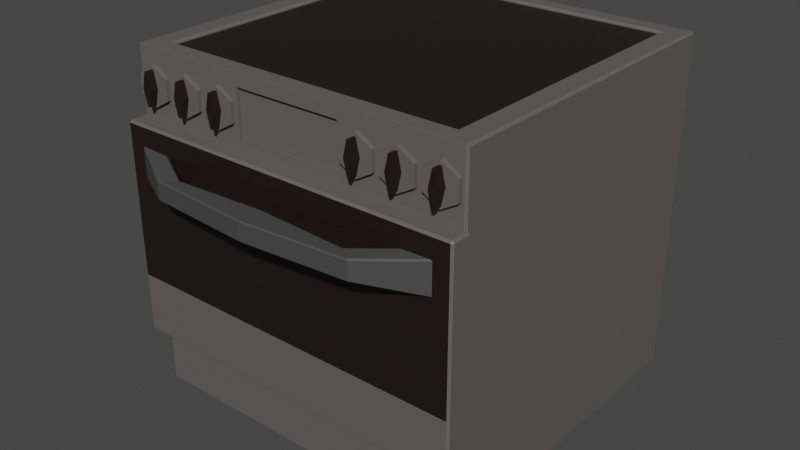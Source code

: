 # Source: EletricStove1.blend  (saved by Blender 3.2.14; exported with 4.5.12 LTS)
import bpy
from mathutils import Matrix  # noqa: F401  (used for matrix-valued properties, if any)

bpy.ops.wm.read_factory_settings(use_empty=True)
scene = bpy.context.scene
scene.name = 'Scene'

# ---- collections
col_collection = bpy.data.collections.new('Collection'); scene.collection.children.link(col_collection)

# ---- materials (node trees are filled in below, after node groups)
mat_metaleletricstove1 = bpy.data.materials.new('MetalEletricStove1')
mat_metaleletricstove1.use_transparent_shadow = False
mat_steeleletricstove1 = bpy.data.materials.new('SteelEletricStove1')
mat_steeleletricstove1.use_transparent_shadow = False
mat_metaldoor1eletricstove1 = bpy.data.materials.new('MetalDoor1EletricStove1')
mat_metaldoor1eletricstove1.use_transparent_shadow = False
mat_glassdoor1eletricstove1 = bpy.data.materials.new('GlassDoor1EletricStove1')
mat_glassdoor1eletricstove1.use_transparent_shadow = False
mat_steeldoor1eletricstove1 = bpy.data.materials.new('SteelDoor1EletricStove1')
mat_steeldoor1eletricstove1.use_transparent_shadow = False
mat_metalbutton1eletricstove1 = bpy.data.materials.new('MetalButton1EletricStove1')
mat_metalbutton1eletricstove1.use_transparent_shadow = False
mat_metalbutton2eletricstove1 = bpy.data.materials.new('MetalButton2EletricStove1')
mat_metalbutton2eletricstove1.use_transparent_shadow = False
mat_metalbutton3eletricstove1 = bpy.data.materials.new('MetalButton3EletricStove1')
mat_metalbutton3eletricstove1.use_transparent_shadow = False
mat_metalbutton4eletricstove1 = bpy.data.materials.new('MetalButton4EletricStove1')
mat_metalbutton4eletricstove1.use_transparent_shadow = False
mat_metalbutton5eletricstove1 = bpy.data.materials.new('MetalButton5EletricStove1')
mat_metalbutton5eletricstove1.use_transparent_shadow = False
mat_metalbutton6eletricstove1 = bpy.data.materials.new('MetalButton6EletricStove1')
mat_metalbutton6eletricstove1.use_transparent_shadow = False

# ---- material node trees
mat_metaleletricstove1.use_nodes = True; mat_metaleletricstove1.node_tree.nodes.clear()
_N = mat_metaleletricstove1.node_tree.nodes; _L = mat_metaleletricstove1.node_tree.links
n0 = _N.new('ShaderNodeBsdfPrincipled'); n0.name = 'Principled BSDF'; n0.location = (10, 300)
n0.distribution = 'GGX'
n0.subsurface_method = 'RANDOM_WALK_SKIN'
n0.inputs[0].default_value = (0.01444, 0.006512, 0.004391, 1.0)
n0.inputs[3].default_value = 1.45
n0.inputs[27].default_value = (0.0, 0.0, 0.0, 1.0)
n0.inputs[28].default_value = 1.0
n1 = _N.new('ShaderNodeOutputMaterial'); n1.name = 'Material Output'; n1.location = (300, 300)
_L.new(n0.outputs[0], n1.inputs[0])
n1.is_active_output = True
mat_steeleletricstove1.use_nodes = True; mat_steeleletricstove1.node_tree.nodes.clear()
_N = mat_steeleletricstove1.node_tree.nodes; _L = mat_steeleletricstove1.node_tree.links
n0 = _N.new('ShaderNodeBsdfPrincipled'); n0.name = 'Principled BSDF'; n0.location = (10, 300)
n0.distribution = 'GGX'
n0.subsurface_method = 'RANDOM_WALK_SKIN'
n0.inputs[0].default_value = (0.1248, 0.107, 0.1022, 1.0)
n0.inputs[3].default_value = 1.45
n0.inputs[27].default_value = (0.0, 0.0, 0.0, 1.0)
n0.inputs[28].default_value = 1.0
n1 = _N.new('ShaderNodeOutputMaterial'); n1.name = 'Material Output'; n1.location = (300, 300)
_L.new(n0.outputs[0], n1.inputs[0])
n1.is_active_output = True
mat_metaldoor1eletricstove1.use_nodes = True; mat_metaldoor1eletricstove1.node_tree.nodes.clear()
_N = mat_metaldoor1eletricstove1.node_tree.nodes; _L = mat_metaldoor1eletricstove1.node_tree.links
n0 = _N.new('ShaderNodeBsdfPrincipled'); n0.name = 'Principled BSDF'; n0.location = (10, 300)
n0.distribution = 'GGX'
n0.subsurface_method = 'RANDOM_WALK_SKIN'
n0.inputs[0].default_value = (0.1248, 0.107, 0.1022, 1.0)
n0.inputs[3].default_value = 1.45
n0.inputs[27].default_value = (0.0, 0.0, 0.0, 1.0)
n0.inputs[28].default_value = 1.0
n1 = _N.new('ShaderNodeOutputMaterial'); n1.name = 'Material Output'; n1.location = (300, 300)
_L.new(n0.outputs[0], n1.inputs[0])
n1.is_active_output = True
mat_glassdoor1eletricstove1.use_nodes = True; mat_glassdoor1eletricstove1.node_tree.nodes.clear()
_N = mat_glassdoor1eletricstove1.node_tree.nodes; _L = mat_glassdoor1eletricstove1.node_tree.links
n0 = _N.new('ShaderNodeBsdfPrincipled'); n0.name = 'Principled BSDF'; n0.location = (10, 300)
n0.distribution = 'GGX'
n0.subsurface_method = 'RANDOM_WALK_SKIN'
n0.inputs[0].default_value = (0.01444, 0.006512, 0.004391, 1.0)
n0.inputs[3].default_value = 1.45
n0.inputs[27].default_value = (0.0, 0.0, 0.0, 1.0)
n0.inputs[28].default_value = 1.0
n1 = _N.new('ShaderNodeOutputMaterial'); n1.name = 'Material Output'; n1.location = (300, 300)
_L.new(n0.outputs[0], n1.inputs[0])
n1.is_active_output = True
mat_steeldoor1eletricstove1.use_nodes = True; mat_steeldoor1eletricstove1.node_tree.nodes.clear()
_N = mat_steeldoor1eletricstove1.node_tree.nodes; _L = mat_steeldoor1eletricstove1.node_tree.links
n0 = _N.new('ShaderNodeBsdfPrincipled'); n0.name = 'Principled BSDF'; n0.location = (10, 300)
n0.distribution = 'GGX'
n0.subsurface_method = 'RANDOM_WALK_SKIN'
n0.inputs[0].default_value = (0.06301, 0.06301, 0.06301, 1.0)
n0.inputs[3].default_value = 1.45
n0.inputs[27].default_value = (0.0, 0.0, 0.0, 1.0)
n0.inputs[28].default_value = 1.0
n1 = _N.new('ShaderNodeOutputMaterial'); n1.name = 'Material Output'; n1.location = (300, 300)
_L.new(n0.outputs[0], n1.inputs[0])
n1.is_active_output = True
mat_metalbutton1eletricstove1.use_nodes = True; mat_metalbutton1eletricstove1.node_tree.nodes.clear()
_N = mat_metalbutton1eletricstove1.node_tree.nodes; _L = mat_metalbutton1eletricstove1.node_tree.links
n0 = _N.new('ShaderNodeBsdfPrincipled'); n0.name = 'Principled BSDF'; n0.location = (10, 300)
n0.distribution = 'GGX'
n0.subsurface_method = 'RANDOM_WALK_SKIN'
n0.inputs[0].default_value = (0.01444, 0.006512, 0.004391, 1.0)
n0.inputs[3].default_value = 1.45
n0.inputs[27].default_value = (0.0, 0.0, 0.0, 1.0)
n0.inputs[28].default_value = 1.0
n1 = _N.new('ShaderNodeOutputMaterial'); n1.name = 'Material Output'; n1.location = (300, 300)
_L.new(n0.outputs[0], n1.inputs[0])
n1.is_active_output = True
mat_metalbutton2eletricstove1.use_nodes = True; mat_metalbutton2eletricstove1.node_tree.nodes.clear()
_N = mat_metalbutton2eletricstove1.node_tree.nodes; _L = mat_metalbutton2eletricstove1.node_tree.links
n0 = _N.new('ShaderNodeBsdfPrincipled'); n0.name = 'Principled BSDF'; n0.location = (10, 300)
n0.distribution = 'GGX'
n0.subsurface_method = 'RANDOM_WALK_SKIN'
n0.inputs[0].default_value = (0.01444, 0.006512, 0.004391, 1.0)
n0.inputs[3].default_value = 1.45
n0.inputs[27].default_value = (0.0, 0.0, 0.0, 1.0)
n0.inputs[28].default_value = 1.0
n1 = _N.new('ShaderNodeOutputMaterial'); n1.name = 'Material Output'; n1.location = (300, 300)
_L.new(n0.outputs[0], n1.inputs[0])
n1.is_active_output = True
mat_metalbutton3eletricstove1.use_nodes = True; mat_metalbutton3eletricstove1.node_tree.nodes.clear()
_N = mat_metalbutton3eletricstove1.node_tree.nodes; _L = mat_metalbutton3eletricstove1.node_tree.links
n0 = _N.new('ShaderNodeBsdfPrincipled'); n0.name = 'Principled BSDF'; n0.location = (10, 300)
n0.distribution = 'GGX'
n0.subsurface_method = 'RANDOM_WALK_SKIN'
n0.inputs[0].default_value = (0.01444, 0.006512, 0.004391, 1.0)
n0.inputs[3].default_value = 1.45
n0.inputs[27].default_value = (0.0, 0.0, 0.0, 1.0)
n0.inputs[28].default_value = 1.0
n1 = _N.new('ShaderNodeOutputMaterial'); n1.name = 'Material Output'; n1.location = (300, 300)
_L.new(n0.outputs[0], n1.inputs[0])
n1.is_active_output = True
mat_metalbutton4eletricstove1.use_nodes = True; mat_metalbutton4eletricstove1.node_tree.nodes.clear()
_N = mat_metalbutton4eletricstove1.node_tree.nodes; _L = mat_metalbutton4eletricstove1.node_tree.links
n0 = _N.new('ShaderNodeBsdfPrincipled'); n0.name = 'Principled BSDF'; n0.location = (10, 300)
n0.distribution = 'GGX'
n0.subsurface_method = 'RANDOM_WALK_SKIN'
n0.inputs[0].default_value = (0.01444, 0.006512, 0.004391, 1.0)
n0.inputs[3].default_value = 1.45
n0.inputs[27].default_value = (0.0, 0.0, 0.0, 1.0)
n0.inputs[28].default_value = 1.0
n1 = _N.new('ShaderNodeOutputMaterial'); n1.name = 'Material Output'; n1.location = (300, 300)
_L.new(n0.outputs[0], n1.inputs[0])
n1.is_active_output = True
mat_metalbutton5eletricstove1.use_nodes = True; mat_metalbutton5eletricstove1.node_tree.nodes.clear()
_N = mat_metalbutton5eletricstove1.node_tree.nodes; _L = mat_metalbutton5eletricstove1.node_tree.links
n0 = _N.new('ShaderNodeBsdfPrincipled'); n0.name = 'Principled BSDF'; n0.location = (10, 300)
n0.distribution = 'GGX'
n0.subsurface_method = 'RANDOM_WALK_SKIN'
n0.inputs[0].default_value = (0.01444, 0.006512, 0.004391, 1.0)
n0.inputs[3].default_value = 1.45
n0.inputs[27].default_value = (0.0, 0.0, 0.0, 1.0)
n0.inputs[28].default_value = 1.0
n1 = _N.new('ShaderNodeOutputMaterial'); n1.name = 'Material Output'; n1.location = (300, 300)
_L.new(n0.outputs[0], n1.inputs[0])
n1.is_active_output = True
mat_metalbutton6eletricstove1.use_nodes = True; mat_metalbutton6eletricstove1.node_tree.nodes.clear()
_N = mat_metalbutton6eletricstove1.node_tree.nodes; _L = mat_metalbutton6eletricstove1.node_tree.links
n0 = _N.new('ShaderNodeBsdfPrincipled'); n0.name = 'Principled BSDF'; n0.location = (10, 300)
n0.distribution = 'GGX'
n0.subsurface_method = 'RANDOM_WALK_SKIN'
n0.inputs[0].default_value = (0.01444, 0.006512, 0.004391, 1.0)
n0.inputs[3].default_value = 1.45
n0.inputs[27].default_value = (0.0, 0.0, 0.0, 1.0)
n0.inputs[28].default_value = 1.0
n1 = _N.new('ShaderNodeOutputMaterial'); n1.name = 'Material Output'; n1.location = (300, 300)
_L.new(n0.outputs[0], n1.inputs[0])
n1.is_active_output = True

# ---- world
world_world = bpy.data.worlds.new('World'); scene.world = world_world
world_world.use_nodes = True; world_world.node_tree.nodes.clear()
_N = world_world.node_tree.nodes; _L = world_world.node_tree.links
n0 = _N.new('ShaderNodeOutputWorld'); n0.name = 'World Output'; n0.location = (300, 300)
n1 = _N.new('ShaderNodeBackground'); n1.name = 'Background'; n1.location = (10, 300)
n1.inputs[0].default_value = (0.05088, 0.05088, 0.05088, 1.0)
_L.new(n1.outputs[0], n0.inputs[0])
n0.is_active_output = True
world_world.color = (0.05088, 0.05088, 0.05088)
world_world.use_sun_shadow = False
world_world.sun_shadow_jitter_overblur = 0.0

# ---- meshes
me_cube = bpy.data.meshes.new('Cube')
me_cube.from_pydata([(-0.1346, -0.1704, 0.1717), (0.1346, -0.1704, 0.1717), (-0.1346, -0.1704, 0.06159), (0.1346, -0.1704, 0.06159), (-0.4003, 0.6109, -0.4558), (-0.4003, 0.6109, 0.004915), (0.4003, 0.6109, 0.004915), (0.4003, 0.6109, -0.4558), (-0.1346, -0.1618, 0.06159), (-0.1346, -0.1618, 0.1717), (0.1346, -0.1618, 0.1717), (0.1346, -0.1618, 0.06159), (-0.3762, -0.1219, 0.1946), (-0.3762, 0.605, 0.1946), (0.3762, 0.605, 0.1946), (0.3762, -0.1219, 0.1946), (-0.3836, -0.1628, 0.1641), (-0.3836, -0.1797, 0.1641), (-0.3425, -0.1628, 0.1404), (-0.3425, -0.1797, 0.1404), (-0.3425, -0.1628, 0.09293), (-0.3425, -0.1797, 0.09293), (-0.3836, -0.1628, 0.06921), (-0.3836, -0.1797, 0.06921), (-0.4246, -0.1628, 0.09293), (-0.4246, -0.1797, 0.09293), (-0.4246, -0.1628, 0.1404), (-0.4246, -0.1797, 0.1404), (-0.285, -0.1628, 0.1641), (-0.285, -0.1797, 0.1641), (-0.2439, -0.1628, 0.1404), (-0.2439, -0.1797, 0.1404), (-0.2439, -0.1628, 0.09293), (-0.2439, -0.1797, 0.09293), (-0.285, -0.1628, 0.06921), (-0.285, -0.1797, 0.06921), (-0.3261, -0.1628, 0.09293), (-0.3261, -0.1797, 0.09293), (-0.3261, -0.1628, 0.1404), (-0.3261, -0.1797, 0.1404), (-0.1864, -0.1628, 0.1641), (-0.1864, -0.1797, 0.1641), (-0.1453, -0.1628, 0.1404), (-0.1453, -0.1797, 0.1404), (-0.1453, -0.1628, 0.09293), (-0.1453, -0.1797, 0.09293), (-0.1864, -0.1628, 0.06921), (-0.1864, -0.1797, 0.06921), (-0.2275, -0.1628, 0.09293), (-0.2275, -0.1797, 0.09293), (-0.2275, -0.1628, 0.1404), (-0.2275, -0.1797, 0.1404), (0.3836, -0.1628, 0.1641), (0.3836, -0.1797, 0.1641), (0.3425, -0.1628, 0.1404), (0.3425, -0.1797, 0.1404), (0.3425, -0.1628, 0.09293), (0.3425, -0.1797, 0.09293), (0.3836, -0.1628, 0.06921), (0.3836, -0.1797, 0.06921), (0.4246, -0.1628, 0.09293), (0.4246, -0.1797, 0.09293), (0.4246, -0.1628, 0.1404), (0.4246, -0.1797, 0.1404), (0.285, -0.1628, 0.1641), (0.285, -0.1797, 0.1641), (0.2439, -0.1628, 0.1404), (0.2439, -0.1797, 0.1404), (0.2439, -0.1628, 0.09293), (0.2439, -0.1797, 0.09293), (0.285, -0.1628, 0.06921), (0.285, -0.1797, 0.06921), (0.3261, -0.1628, 0.09293), (0.3261, -0.1797, 0.09293), (0.3261, -0.1628, 0.1404), (0.3261, -0.1797, 0.1404), (0.1864, -0.1628, 0.1641), (0.1864, -0.1797, 0.1641), (0.1453, -0.1628, 0.1404), (0.1453, -0.1797, 0.1404), (0.1453, -0.1628, 0.09293), (0.1453, -0.1797, 0.09293), (0.1864, -0.1628, 0.06921), (0.1864, -0.1797, 0.06921), (0.2275, -0.1628, 0.09293), (0.2275, -0.1797, 0.09293), (0.2275, -0.1628, 0.1404), (0.2275, -0.1797, 0.1404), (-0.435, -0.1656, -0.6475), (-0.4302, -0.1656, -0.6524), (-0.4302, -0.1704, -0.6475), (-0.4302, 0.6487, -0.6524), (-0.435, 0.6487, -0.6475), (-0.4302, 0.6535, -0.6475), (-0.3762, 0.605, 0.1973), (-0.3814, 0.6093, 0.2021), (0.4302, -0.1656, -0.6524), (0.435, -0.1656, -0.6475), (0.4302, -0.1704, -0.6475), (0.4302, 0.6487, -0.6524), (0.4302, 0.6535, -0.6475), (0.435, 0.6487, -0.6475), (0.3762, 0.605, 0.1973), (0.3814, 0.6093, 0.2021), (-0.4003, -0.1656, 0.004915), (-0.4057, -0.1704, 0.008983), (-0.4302, 0.6535, 0.0312), (-0.435, 0.6487, 0.0312), (0.435, 0.6487, 0.0312), (0.4302, 0.6535, 0.0312), (0.4003, -0.1656, 0.004915), (0.4057, -0.1704, 0.008983), (-0.435, 0.6487, -0.4821), (-0.4302, 0.6535, -0.4821), (0.4302, 0.6535, -0.4821), (0.435, 0.6487, -0.4821), (0.4003, -0.1656, -0.4558), (0.4057, -0.1704, -0.4599), (-0.4057, -0.1704, -0.4599), (-0.4003, -0.1656, -0.4558), (-0.435, -0.1656, -0.4821), (-0.4302, -0.1704, -0.4821), (0.435, -0.1656, -0.4821), (0.4302, -0.1704, -0.4821), (-0.435, -0.1656, 0.0312), (-0.43, -0.1704, 0.0312), (-0.3814, -0.1262, 0.2021), (-0.3762, -0.1219, 0.1973), (0.3762, -0.1219, 0.1973), (0.3814, -0.1262, 0.2021), (0.43, -0.1704, 0.0312), (0.435, -0.1656, 0.0312), (-0.43, -0.1704, 0.2016), (-0.4298, -0.1661, 0.2021), (-0.435, -0.1656, 0.1973), (-0.4298, 0.6492, 0.2021), (-0.4302, 0.6535, 0.1973), (-0.435, 0.6487, 0.1973), (0.4298, 0.6492, 0.2021), (0.435, 0.6487, 0.1973), (0.4302, 0.6535, 0.1973), (0.4298, -0.1661, 0.2021), (0.43, -0.1704, 0.2016), (0.435, -0.1656, 0.1973)], [], [(120, 124, 107, 112), (113, 106, 109, 114), (115, 108, 131, 122), (3, 1, 10, 11), (98, 123, 121, 90), (101, 115, 122, 97), (2, 0, 132, 125), (116, 110, 6, 7), (124, 134, 137, 107), (108, 139, 143, 131), (91, 99, 96, 89), (94, 127, 12, 13), (128, 102, 14, 15), (93, 113, 114, 100), (110, 104, 5, 6), (118, 105, 125, 121), (117, 118, 121, 123), (119, 116, 7, 4), (7, 6, 5, 4), (106, 136, 140, 109), (111, 117, 123, 130), (105, 111, 130, 125), (3, 2, 125, 130), (0, 1, 142, 132), (127, 128, 15, 12), (11, 10, 9, 8), (0, 2, 8, 9), (2, 3, 11, 8), (1, 0, 9, 10), (102, 94, 13, 14), (126, 95, 135, 133), (104, 119, 4, 5), (1, 3, 130, 142), (14, 13, 12, 15), (103, 129, 141, 138), (95, 103, 138, 135), (129, 126, 133, 141), (16, 17, 19, 18), (18, 19, 21, 20), (20, 21, 23, 22), (22, 23, 25, 24), (19, 17, 27, 25, 23, 21), (24, 25, 27, 26), (26, 27, 17, 16), (16, 18, 20, 22, 24, 26), (28, 29, 31, 30), (30, 31, 33, 32), (32, 33, 35, 34), (34, 35, 37, 36), (31, 29, 39, 37, 35, 33), (36, 37, 39, 38), (38, 39, 29, 28), (28, 30, 32, 34, 36, 38), (40, 41, 43, 42), (42, 43, 45, 44), (44, 45, 47, 46), (46, 47, 49, 48), (43, 41, 51, 49, 47, 45), (48, 49, 51, 50), (50, 51, 41, 40), (40, 42, 44, 46, 48, 50), (52, 54, 55, 53), (54, 56, 57, 55), (56, 58, 59, 57), (58, 60, 61, 59), (55, 57, 59, 61, 63, 53), (60, 62, 63, 61), (62, 52, 53, 63), (52, 62, 60, 58, 56, 54), (64, 66, 67, 65), (66, 68, 69, 67), (68, 70, 71, 69), (70, 72, 73, 71), (67, 69, 71, 73, 75, 65), (72, 74, 75, 73), (74, 64, 65, 75), (64, 74, 72, 70, 68, 66), (76, 78, 79, 77), (78, 80, 81, 79), (80, 82, 83, 81), (82, 84, 85, 83), (79, 81, 83, 85, 87, 77), (84, 86, 87, 85), (86, 76, 77, 87), (76, 86, 84, 82, 80, 78), (88, 89, 90), (91, 92, 93), (96, 97, 98), (99, 100, 101), (132, 133, 134), (135, 136, 137), (138, 139, 140), (141, 142, 143), (91, 89, 88, 92), (125, 132, 134, 124), (133, 135, 137, 134), (113, 93, 92, 112), (99, 91, 93, 100), (135, 138, 140, 136), (115, 101, 100, 114), (96, 99, 101, 97), (138, 141, 143, 139), (123, 98, 97, 122), (89, 96, 98, 90), (141, 133, 132, 142), (121, 125, 124, 120), (136, 106, 107, 137), (139, 108, 109, 140), (142, 130, 131, 143), (106, 113, 112, 107), (108, 115, 114, 109), (130, 123, 122, 131), (90, 121, 120, 88), (119, 104, 105, 118), (111, 105, 104, 110), (110, 116, 117, 111), (116, 119, 118, 117), (127, 94, 95, 126), (94, 102, 103, 95), (102, 128, 129, 103), (128, 127, 126, 129), (88, 120, 112, 92)])
me_cube.polygons.foreach_set('material_index', [1, 1, 1, 1, 1, 1, 1, 1, 1, 1, 1, 1, 1, 1, 1, 1, 1, 1, 1, 1, 1, 1, 1, 1, 1, 1, 1, 1, 1, 1, 1, 1, 1, 0, 1, 1, 1, 1, 1, 1, 1, 1, 1, 1, 1, 1, 1, 1, 1, 1, 1, 1, 1, 1, 1, 1, 1, 1, 1, 1, 1, 1, 1, 1, 1, 1, 1, 1, 1, 1, 1, 1, 1, 1, 1, 1, 1, 1, 1, 1, 1, 1, 1, 1, 1, 1, 1, 1, 1, 1, 1, 1, 1, 1, 1, 1, 1, 1, 1, 1, 1, 1, 1, 1, 1, 1, 1, 1, 1, 1, 1, 1, 1, 1, 1, 1, 1, 1, 1, 1, 1, 1])
_uv = me_cube.uv_layers.new(name='UVMap')
_uv.uv.foreach_set('vector', [0.4464, 0.001461, 0.575, 0.001461, 0.575, 0.2485, 0.4464, 0.2485, 0.4464, 0.2514, 0.575, 0.2514, 0.575, 0.4986, 0.4464, 0.4986, 0.4464, 0.5015, 0.575, 0.5015, 0.575, 0.7485, 0.4464, 0.7485, 0.5839, 0.7606, 0.6161, 0.7606, 0.6161, 0.7606, 0.5839, 0.7606, 0.377, 0.7514, 0.4464, 0.7514, 0.4464, 0.9986, 0.377, 0.9986, 0.377, 0.5015, 0.4464, 0.5015, 0.4464, 0.7485, 0.377, 0.7485, 0.5839, 0.9894, 0.6161, 0.9894, 0.6249, 0.9998, 0.575, 0.9998, 0.4531, 0.758, 0.5683, 0.758, 0.5683, 0.758, 0.4531, 0.758, 0.575, 0.001461, 0.6236, 0.001461, 0.6236, 0.2485, 0.575, 0.2485, 0.575, 0.5015, 0.6236, 0.5015, 0.6236, 0.7485, 0.575, 0.7485, 0.1264, 0.5015, 0.3736, 0.5015, 0.3736, 0.7485, 0.1264, 0.7485, 0.8581, 0.5147, 0.8581, 0.7353, 0.8581, 0.7353, 0.8581, 0.5147, 0.6419, 0.7353, 0.6419, 0.5147, 0.6419, 0.5147, 0.6419, 0.7353, 0.377, 0.2514, 0.4464, 0.2514, 0.4464, 0.4986, 0.377, 0.4986, 0.5683, 0.758, 0.5683, 0.992, 0.5683, 0.992, 0.5683, 0.758, 0.4521, 0.9932, 0.5693, 0.9932, 0.575, 0.9988, 0.4464, 0.9989, 0.4521, 0.7568, 0.4521, 0.9932, 0.4464, 0.9986, 0.4464, 0.7514, 0.4531, 0.992, 0.4531, 0.758, 0.4531, 0.758, 0.4531, 0.992, 0.4531, 0.758, 0.5683, 0.758, 0.5683, 0.992, 0.4531, 0.992, 0.575, 0.2514, 0.6236, 0.2514, 0.6236, 0.4986, 0.575, 0.4986, 0.5693, 0.7568, 0.4521, 0.7568, 0.4464, 0.7511, 0.575, 0.7512, 0.5693, 0.9932, 0.5693, 0.7568, 0.575, 0.7514, 0.575, 0.9986, 0.5839, 0.7606, 0.5839, 0.9894, 0.575, 0.9986, 0.575, 0.7514, 0.6161, 0.9894, 0.6161, 0.7606, 0.6249, 0.7502, 0.6249, 0.9998, 0.8581, 0.7353, 0.6419, 0.7353, 0.6419, 0.7353, 0.8581, 0.7353, 0.5839, 0.7606, 0.6161, 0.7606, 0.6161, 0.9894, 0.5839, 0.9894, 0.6161, 0.9894, 0.5839, 0.9894, 0.5839, 0.9894, 0.6161, 0.9894, 0.5839, 0.9894, 0.5839, 0.7606, 0.5839, 0.7606, 0.5839, 0.9894, 0.6161, 0.7606, 0.6161, 0.9894, 0.6161, 0.9894, 0.6161, 0.7606, 0.6419, 0.5147, 0.8581, 0.5147, 0.8581, 0.5147, 0.6419, 0.5147, 0.8596, 0.7366, 0.8596, 0.5134, 0.8735, 0.5013, 0.8735, 0.7487, 0.5683, 0.992, 0.4531, 0.992, 0.4531, 0.992, 0.5683, 0.992, 0.6161, 0.7606, 0.5839, 0.7606, 0.575, 0.7502, 0.6249, 0.7502, 0.6419, 0.5147, 0.8581, 0.5147, 0.8581, 0.7353, 0.6419, 0.7353, 0.6404, 0.5134, 0.6404, 0.7366, 0.6265, 0.7487, 0.6265, 0.5013, 0.8596, 0.5134, 0.6404, 0.5134, 0.6265, 0.5013, 0.8735, 0.5013, 0.6404, 0.7366, 0.8596, 0.7366, 0.8735, 0.7487, 0.6265, 0.7487, 1.0, 0.5, 1.0, 1.0, 0.8333, 1.0, 0.8333, 0.5, 0.8333, 0.5, 0.8333, 1.0, 0.6667, 1.0, 0.6667, 0.5, 0.6667, 0.5, 0.6667, 1.0, 0.5, 1.0, 0.5, 0.5, 0.5, 0.5, 0.5, 1.0, 0.3333, 1.0, 0.3333, 0.5, 0.4578, 0.37, 0.25, 0.49, 0.04215, 0.37, 0.04215, 0.13, 0.25, 0.01, 0.4578, 0.13, 0.3333, 0.5, 0.3333, 1.0, 0.1667, 1.0, 0.1667, 0.5, 0.1667, 0.5, 0.1667, 1.0, -8.941e-08, 1.0, -8.941e-08, 0.5, 0.75, 0.49, 0.9578, 0.37, 0.9578, 0.13, 0.75, 0.01, 0.5422, 0.13, 0.5422, 0.37, 1.0, 0.5, 1.0, 1.0, 0.8333, 1.0, 0.8333, 0.5, 0.8333, 0.5, 0.8333, 1.0, 0.6667, 1.0, 0.6667, 0.5, 0.6667, 0.5, 0.6667, 1.0, 0.5, 1.0, 0.5, 0.5, 0.5, 0.5, 0.5, 1.0, 0.3333, 1.0, 0.3333, 0.5, 0.4578, 0.37, 0.25, 0.49, 0.04215, 0.37, 0.04215, 0.13, 0.25, 0.01, 0.4578, 0.13, 0.3333, 0.5, 0.3333, 1.0, 0.1667, 1.0, 0.1667, 0.5, 0.1667, 0.5, 0.1667, 1.0, -8.941e-08, 1.0, -8.941e-08, 0.5, 0.75, 0.49, 0.9578, 0.37, 0.9578, 0.13, 0.75, 0.01, 0.5422, 0.13, 0.5422, 0.37, 1.0, 0.5, 1.0, 1.0, 0.8333, 1.0, 0.8333, 0.5, 0.8333, 0.5, 0.8333, 1.0, 0.6667, 1.0, 0.6667, 0.5, 0.6667, 0.5, 0.6667, 1.0, 0.5, 1.0, 0.5, 0.5, 0.5, 0.5, 0.5, 1.0, 0.3333, 1.0, 0.3333, 0.5, 0.4578, 0.37, 0.25, 0.49, 0.04215, 0.37, 0.04215, 0.13, 0.25, 0.01, 0.4578, 0.13, 0.3333, 0.5, 0.3333, 1.0, 0.1667, 1.0, 0.1667, 0.5, 0.1667, 0.5, 0.1667, 1.0, -8.941e-08, 1.0, -8.941e-08, 0.5, 0.75, 0.49, 0.9578, 0.37, 0.9578, 0.13, 0.75, 0.01, 0.5422, 0.13, 0.5422, 0.37, 1.0, 0.5, 0.8333, 0.5, 0.8333, 1.0, 1.0, 1.0, 0.8333, 0.5, 0.6667, 0.5, 0.6667, 1.0, 0.8333, 1.0, 0.6667, 0.5, 0.5, 0.5, 0.5, 1.0, 0.6667, 1.0, 0.5, 0.5, 0.3333, 0.5, 0.3333, 1.0, 0.5, 1.0, 0.4578, 0.37, 0.4578, 0.13, 0.25, 0.01, 0.04215, 0.13, 0.04215, 0.37, 0.25, 0.49, 0.3333, 0.5, 0.1667, 0.5, 0.1667, 1.0, 0.3333, 1.0, 0.1667, 0.5, -8.941e-08, 0.5, -8.941e-08, 1.0, 0.1667, 1.0, 0.75, 0.49, 0.5422, 0.37, 0.5422, 0.13, 0.75, 0.01, 0.9578, 0.13, 0.9578, 0.37, 1.0, 0.5, 0.8333, 0.5, 0.8333, 1.0, 1.0, 1.0, 0.8333, 0.5, 0.6667, 0.5, 0.6667, 1.0, 0.8333, 1.0, 0.6667, 0.5, 0.5, 0.5, 0.5, 1.0, 0.6667, 1.0, 0.5, 0.5, 0.3333, 0.5, 0.3333, 1.0, 0.5, 1.0, 0.4578, 0.37, 0.4578, 0.13, 0.25, 0.01, 0.04215, 0.13, 0.04215, 0.37, 0.25, 0.49, 0.3333, 0.5, 0.1667, 0.5, 0.1667, 1.0, 0.3333, 1.0, 0.1667, 0.5, -8.941e-08, 0.5, -8.941e-08, 1.0, 0.1667, 1.0, 0.75, 0.49, 0.5422, 0.37, 0.5422, 0.13, 0.75, 0.01, 0.9578, 0.13, 0.9578, 0.37, 1.0, 0.5, 0.8333, 0.5, 0.8333, 1.0, 1.0, 1.0, 0.8333, 0.5, 0.6667, 0.5, 0.6667, 1.0, 0.8333, 1.0, 0.6667, 0.5, 0.5, 0.5, 0.5, 1.0, 0.6667, 1.0, 0.5, 0.5, 0.3333, 0.5, 0.3333, 1.0, 0.5, 1.0, 0.4578, 0.37, 0.4578, 0.13, 0.25, 0.01, 0.04215, 0.13, 0.04215, 0.37, 0.25, 0.49, 0.3333, 0.5, 0.1667, 0.5, 0.1667, 1.0, 0.3333, 1.0, 0.1667, 0.5, -8.941e-08, 0.5, -8.941e-08, 1.0, 0.1667, 1.0, 0.75, 0.49, 0.5422, 0.37, 0.5422, 0.13, 0.75, 0.01, 0.9578, 0.13, 0.9578, 0.37, 0.125, 0.7485, 0.1264, 0.7485, 0.1264, 0.75, 0.1264, 0.5015, 0.125, 0.5015, 0.1264, 0.5, 0.3736, 0.7485, 0.375, 0.7485, 0.3736, 0.75, 0.3736, 0.5015, 0.3736, 0.5, 0.375, 0.5015, 0.6249, 0.9998, 0.625, 0.9985, 0.625, 1.0, 0.625, 0.2515, 0.6236, 0.2514, 0.6236, 0.25, 0.625, 0.5013, 0.6236, 0.5015, 0.6236, 0.5, 0.625, 0.7515, 0.6249, 0.7502, 0.625, 0.75, 0.1264, 0.5015, 0.1264, 0.7485, 0.125, 0.7485, 0.125, 0.5015, 0.575, 0.0, 0.6249, 0.0, 0.6236, 0.001461, 0.575, 0.001461, 0.625, 0.001308, 0.625, 0.2487, 0.6236, 0.2485, 0.6236, 0.001461, 0.4464, 0.2514, 0.377, 0.2514, 0.377, 0.2485, 0.4464, 0.2485, 0.3736, 0.5015, 0.1264, 0.5015, 0.1264, 0.5, 0.3736, 0.5, 0.625, 0.2515, 0.625, 0.4985, 0.6236, 0.4986, 0.6236, 0.2514, 0.4464, 0.5015, 0.377, 0.5015, 0.377, 0.4986, 0.4464, 0.4986, 0.3736, 0.7485, 0.3736, 0.5015, 0.377, 0.5015, 0.377, 0.7485, 0.6265, 0.5013, 0.6265, 0.7487, 0.6236, 0.7485, 0.6236, 0.5015, 0.4464, 0.7514, 0.377, 0.7514, 0.377, 0.7485, 0.4464, 0.7485, 0.1264, 0.7485, 0.3736, 0.7485, 0.3736, 0.75, 0.1264, 0.75, 0.625, 0.7515, 0.625, 0.9985, 0.6249, 0.9998, 0.6249, 0.7502, 0.4464, 0.0, 0.575, 0.0, 0.575, 0.001461, 0.4464, 0.001461, 0.6236, 0.2514, 0.575, 0.2514, 0.575, 0.2485, 0.6236, 0.2485, 0.6236, 0.5015, 0.575, 0.5015, 0.575, 0.4986, 0.6236, 0.4986, 0.6249, 0.7502, 0.575, 0.7502, 0.575, 0.7485, 0.6236, 0.7485, 0.575, 0.2514, 0.4464, 0.2514, 0.4464, 0.2485, 0.575, 0.2485, 0.575, 0.5015, 0.4464, 0.5015, 0.4464, 0.4986, 0.575, 0.4986, 0.575, 0.7512, 0.4464, 0.7511, 0.4464, 0.7485, 0.575, 0.7485, 0.377, 0.0, 0.4464, 0.0, 0.4464, 0.001461, 0.377, 0.001461, 0.4531, 0.992, 0.5683, 0.992, 0.5693, 0.9932, 0.4521, 0.9932, 0.5693, 0.7568, 0.5693, 0.9932, 0.5683, 0.992, 0.5683, 0.758, 0.5683, 0.758, 0.4531, 0.758, 0.4521, 0.7568, 0.5693, 0.7568, 0.4531, 0.758, 0.4531, 0.992, 0.4521, 0.9932, 0.4521, 0.7568, 0.8581, 0.7353, 0.8581, 0.5147, 0.8596, 0.5134, 0.8596, 0.7366, 0.8581, 0.5147, 0.6419, 0.5147, 0.6404, 0.5134, 0.8596, 0.5134, 0.6419, 0.5147, 0.6419, 0.7353, 0.6404, 0.7366, 0.6404, 0.5134, 0.6419, 0.7353, 0.8581, 0.7353, 0.8596, 0.7366, 0.6404, 0.7366, 0.377, 0.001461, 0.4464, 0.001461, 0.4464, 0.2485, 0.377, 0.2485])
me_cube.materials.append(mat_metaleletricstove1)
me_cube.materials.append(mat_steeleletricstove1)
me_cube.update()
me_cube_001 = bpy.data.meshes.new('Cube.001')
me_cube_001.from_pydata([(-0.4399, -0.02269, 0.004967), (-0.435, -0.02269, 3.155e-08), (-0.435, -0.02766, 0.004967), (-0.435, -0.02766, 0.5243), (-0.435, -0.02269, 0.5293), (-0.4399, -0.02269, 0.5243), (-0.435, 0.02269, 3.155e-08), (-0.4399, 0.02269, 0.004967), (-0.435, 0.02766, 0.004967), (-0.4399, 0.02269, 0.5243), (-0.435, 0.02269, 0.5293), (-0.435, 0.02766, 0.5243), (0.435, -0.02269, 3.155e-08), (0.4399, -0.02269, 0.004967), (0.435, -0.02766, 0.004967), (0.4399, -0.02269, 0.5243), (0.435, -0.02269, 0.5293), (0.435, -0.02766, 0.5243), (0.435, 0.02269, 3.155e-08), (0.435, 0.02766, 0.004967), (0.4399, 0.02269, 0.004967), (0.435, 0.02766, 0.5243), (0.435, 0.02269, 0.5293), (0.4399, 0.02269, 0.5243), (-0.4399, -0.02269, 0.3705), (-0.435, -0.02766, 0.3705), (-0.435, 0.02766, 0.3705), (-0.4399, 0.02269, 0.3705), (0.4399, 0.02269, 0.3705), (0.435, 0.02766, 0.3705), (0.435, -0.02766, 0.3705), (0.4399, -0.02269, 0.3705), (-0.4399, 0.02269, 0.1482), (-0.435, 0.02766, 0.1482), (0.435, 0.02766, 0.1482), (0.4399, 0.02269, 0.1482), (0.4399, -0.02269, 0.1482), (0.435, -0.02766, 0.1482), (-0.4399, -0.02269, 0.1482), (-0.435, -0.02766, 0.1482), (0.3917, -0.02659, 0.4016), (0.3977, -0.02485, 0.404), (0.398, -0.02669, 0.4043), (0.3917, -0.02659, 0.4794), (0.398, -0.02669, 0.4768), (0.3977, -0.02485, 0.4771), (0.3381, -0.01604, 0.4043), (0.3434, -0.01527, 0.404), (0.3418, -0.01778, 0.4018), (0.3418, -0.01778, 0.4793), (0.3434, -0.01527, 0.4771), (0.3381, -0.01604, 0.4767), (0.0, -0.06228, 0.4168), (0.0, -0.06028, 0.4196), (0.0, -0.06028, 0.4615), (0.0, -0.06228, 0.4643), (0.0, -0.121, 0.4196), (0.0, -0.1188, 0.4168), (0.0, -0.1188, 0.4643), (0.0, -0.121, 0.4615), (0.2233, -0.07366, 0.4615), (0.2263, -0.07581, 0.4643), (0.2625, -0.1015, 0.4196), (0.2597, -0.09945, 0.4168), (0.2233, -0.07366, 0.4196), (0.2263, -0.07581, 0.4168), (0.2625, -0.1015, 0.4615), (0.2597, -0.09945, 0.4643), (-0.3917, -0.02659, 0.4016), (-0.398, -0.02669, 0.4043), (-0.3977, -0.02485, 0.404), (-0.3917, -0.02659, 0.4794), (-0.3977, -0.02485, 0.4771), (-0.398, -0.02669, 0.4768), (-0.3381, -0.01604, 0.4043), (-0.3418, -0.01778, 0.4018), (-0.3434, -0.01527, 0.404), (-0.3418, -0.01778, 0.4793), (-0.3381, -0.01604, 0.4767), (-0.3434, -0.01527, 0.4771), (-0.2263, -0.07581, 0.4643), (-0.2233, -0.07366, 0.4615), (-0.2597, -0.09945, 0.4168), (-0.2625, -0.1015, 0.4196), (-0.2263, -0.07581, 0.4168), (-0.2233, -0.07366, 0.4196), (-0.2597, -0.09945, 0.4643), (-0.2625, -0.1015, 0.4615)], [], [(22, 10, 4, 16), (20, 35, 36, 13), (38, 24, 27, 32), (24, 5, 9, 27), (14, 37, 39, 2), (8, 33, 34, 19), (53, 54, 60, 64), (42, 44, 66, 62), (47, 50, 45, 41), (83, 56, 59, 87), (84, 82, 68, 75), (49, 61, 67, 43), (64, 60, 51, 46), (52, 57, 82, 84), (53, 85, 81, 54), (69, 83, 87, 73), (76, 70, 72, 79), (61, 55, 58, 67), (62, 66, 59, 56), (77, 71, 86, 80), (85, 74, 78, 81), (80, 86, 58, 55), (52, 65, 63, 57), (33, 26, 29, 34), (35, 28, 31, 36), (37, 30, 25, 39), (6, 18, 12, 1), (26, 11, 21, 29), (28, 23, 15, 31), (30, 17, 3, 25), (0, 1, 2), (3, 4, 5), (6, 7, 8), (9, 10, 11), (12, 13, 14), (15, 16, 17), (18, 19, 20), (21, 22, 23), (6, 1, 0, 7), (25, 3, 5, 24), (4, 10, 9, 5), (33, 8, 7, 32), (18, 6, 8, 19), (10, 22, 21, 11), (35, 20, 19, 34), (12, 18, 20, 13), (22, 16, 15, 23), (37, 14, 13, 36), (1, 12, 14, 2), (16, 4, 3, 17), (39, 25, 24, 38), (11, 26, 27, 9), (23, 28, 29, 21), (17, 30, 31, 15), (26, 33, 32, 27), (28, 35, 34, 29), (30, 37, 36, 31), (2, 39, 38, 0), (0, 38, 32, 7), (40, 41, 42), (43, 44, 45), (46, 47, 48), (49, 50, 51), (68, 69, 70), (71, 72, 73), (74, 75, 76), (77, 78, 79), (61, 49, 51, 60), (50, 47, 46, 51), (40, 48, 47, 41), (49, 43, 45, 50), (44, 42, 41, 45), (63, 40, 42, 62), (65, 52, 53, 64), (67, 58, 59, 66), (55, 61, 60, 54), (57, 63, 62, 56), (48, 65, 64, 46), (43, 67, 66, 44), (81, 78, 77, 80), (78, 74, 76, 79), (70, 76, 75, 68), (79, 72, 71, 77), (72, 70, 69, 73), (83, 69, 68, 82), (85, 53, 52, 84), (87, 59, 58, 86), (54, 81, 80, 55), (56, 83, 82, 57), (74, 85, 84, 75), (73, 87, 86, 71), (65, 48, 40, 63)])
me_cube_001.polygons.foreach_set('material_index', [0, 0, 0, 0, 0, 0, 2, 2, 2, 2, 2, 2, 2, 2, 2, 2, 2, 2, 2, 2, 2, 2, 2, 1, 0, 1, 0, 1, 0, 1, 0, 0, 0, 0, 0, 0, 0, 0, 0, 0, 0, 0, 0, 0, 0, 0, 0, 0, 0, 0, 0, 0, 0, 0, 0, 0, 0, 0, 0, 2, 2, 2, 2, 2, 2, 2, 2, 2, 2, 2, 2, 2, 2, 2, 2, 2, 2, 2, 2, 2, 2, 2, 2, 2, 2, 2, 2, 2, 2, 2, 2, 2])
_uv = me_cube_001.uv_layers.new(name='UVMap')
_uv.uv.foreach_set('vector', [0.6264, 0.5224, 0.8736, 0.5224, 0.8736, 0.7276, 0.6264, 0.7276, 0.3773, 0.5224, 0.445, 0.5224, 0.445, 0.7276, 0.3773, 0.7276, 0.445, 0.02244, 0.55, 0.02244, 0.55, 0.2276, 0.445, 0.2276, 0.55, 0.02244, 0.6227, 0.02244, 0.6227, 0.2276, 0.55, 0.2276, 0.3773, 0.7514, 0.445, 0.7514, 0.445, 0.9986, 0.3773, 0.9986, 0.3773, 0.2514, 0.445, 0.2514, 0.445, 0.4986, 0.3773, 0.4986, 0.3898, 0.375, 0.6102, 0.375, 0.6102, 0.4569, 0.3898, 0.4569, 0.3843, 0.7508, 0.6157, 0.7508, 0.6103, 0.7931, 0.3897, 0.7931, 0.3839, 0.5115, 0.6161, 0.5115, 0.6161, 0.7385, 0.3839, 0.7385, 0.3897, 0.7931, 0.3897, 0.875, 0.6103, 0.875, 0.6103, 0.7931, 0.3319, 0.5193, 0.3319, 0.7317, 0.3738, 0.7295, 0.3737, 0.5215, 0.6263, 0.5215, 0.6681, 0.5193, 0.6681, 0.7317, 0.6262, 0.7295, 0.3898, 0.4569, 0.6102, 0.4569, 0.6156, 0.4991, 0.3844, 0.4991, 0.25, 0.5082, 0.25, 0.7406, 0.3319, 0.7317, 0.3319, 0.5193, 0.3898, 0.375, 0.3898, 0.4569, 0.6102, 0.4569, 0.6102, 0.375, 0.3843, 0.7508, 0.3897, 0.7931, 0.6103, 0.7931, 0.6157, 0.7508, 0.3839, 0.5115, 0.3839, 0.7385, 0.6161, 0.7385, 0.6161, 0.5115, 0.6681, 0.5193, 0.75, 0.5082, 0.75, 0.7406, 0.6681, 0.7317, 0.3897, 0.7931, 0.6103, 0.7931, 0.6103, 0.875, 0.3897, 0.875, 0.6263, 0.5215, 0.6262, 0.7295, 0.6681, 0.7317, 0.6681, 0.5193, 0.3898, 0.4569, 0.3844, 0.4991, 0.6156, 0.4991, 0.6102, 0.4569, 0.6681, 0.5193, 0.6681, 0.7317, 0.75, 0.7406, 0.75, 0.5082, 0.25, 0.5082, 0.3319, 0.5193, 0.3319, 0.7317, 0.25, 0.7406, 0.445, 0.2514, 0.55, 0.2514, 0.55, 0.4986, 0.445, 0.4986, 0.445, 0.5224, 0.55, 0.5224, 0.55, 0.7276, 0.445, 0.7276, 0.445, 0.7514, 0.55, 0.7514, 0.55, 0.9986, 0.445, 0.9986, 0.1264, 0.5224, 0.3736, 0.5224, 0.3736, 0.7276, 0.1264, 0.7276, 0.55, 0.2514, 0.6227, 0.2514, 0.6227, 0.4986, 0.55, 0.4986, 0.55, 0.5224, 0.6227, 0.5224, 0.6227, 0.7276, 0.55, 0.7276, 0.55, 0.7514, 0.6227, 0.7514, 0.6227, 0.9986, 0.55, 0.9986, 0.125, 0.7276, 0.1264, 0.7276, 0.1264, 0.75, 0.8736, 0.75, 0.8736, 0.7276, 0.875, 0.7276, 0.1264, 0.5224, 0.125, 0.5224, 0.1264, 0.5, 0.875, 0.5224, 0.8736, 0.5224, 0.8736, 0.5, 0.3736, 0.7276, 0.375, 0.7276, 0.3736, 0.75, 0.625, 0.7276, 0.6264, 0.7276, 0.6264, 0.75, 0.3736, 0.5224, 0.3736, 0.5, 0.375, 0.5224, 0.6264, 0.5, 0.6264, 0.5224, 0.625, 0.5224, 0.1264, 0.5224, 0.1264, 0.7276, 0.125, 0.7276, 0.125, 0.5224, 0.55, 0.0, 0.6227, 0.0, 0.6227, 0.02244, 0.55, 0.02244, 0.8736, 0.7276, 0.8736, 0.5224, 0.875, 0.5224, 0.875, 0.7276, 0.445, 0.2514, 0.3773, 0.2514, 0.3773, 0.2276, 0.445, 0.2276, 0.3736, 0.5224, 0.1264, 0.5224, 0.1264, 0.5, 0.3736, 0.5, 0.8736, 0.5224, 0.6264, 0.5224, 0.6264, 0.5, 0.8736, 0.5, 0.445, 0.5224, 0.3773, 0.5224, 0.3773, 0.4986, 0.445, 0.4986, 0.3736, 0.7276, 0.3736, 0.5224, 0.3773, 0.5224, 0.3773, 0.7276, 0.6264, 0.5224, 0.6264, 0.7276, 0.6227, 0.7276, 0.6227, 0.5224, 0.445, 0.7514, 0.3773, 0.7514, 0.3773, 0.7276, 0.445, 0.7276, 0.1264, 0.7276, 0.3736, 0.7276, 0.3736, 0.75, 0.1264, 0.75, 0.6264, 0.7276, 0.8736, 0.7276, 0.8736, 0.75, 0.6264, 0.75, 0.445, 0.0, 0.55, 0.0, 0.55, 0.02244, 0.445, 0.02244, 0.6227, 0.2514, 0.55, 0.2514, 0.55, 0.2276, 0.6227, 0.2276, 0.6227, 0.5224, 0.55, 0.5224, 0.55, 0.4986, 0.6227, 0.4986, 0.6227, 0.7514, 0.55, 0.7514, 0.55, 0.7276, 0.6227, 0.7276, 0.55, 0.2514, 0.445, 0.2514, 0.445, 0.2276, 0.55, 0.2276, 0.55, 0.5224, 0.445, 0.5224, 0.445, 0.4986, 0.55, 0.4986, 0.55, 0.7514, 0.445, 0.7514, 0.445, 0.7276, 0.55, 0.7276, 0.3773, 0.0, 0.445, 0.0, 0.445, 0.02244, 0.3773, 0.02244, 0.3773, 0.02244, 0.445, 0.02244, 0.445, 0.2276, 0.3773, 0.2276, 0.3764, 0.7154, 0.3839, 0.7385, 0.3848, 0.7411, 0.625, 0.7523, 0.6157, 0.7508, 0.6165, 0.7506, 0.385, 0.5, 0.3839, 0.5115, 0.3767, 0.5071, 0.6233, 0.5071, 0.6161, 0.5115, 0.615, 0.5, 0.3738, 0.7295, 0.3742, 0.75, 0.3748, 0.7402, 0.6236, 0.7154, 0.6161, 0.7385, 0.6152, 0.7411, 0.3739, 0.5017, 0.3737, 0.5215, 0.3748, 0.5132, 0.6233, 0.4999, 0.6156, 0.4991, 0.6161, 0.5, 0.625, 0.4575, 0.625, 0.4999, 0.6156, 0.4991, 0.6102, 0.4569, 0.6161, 0.5115, 0.3839, 0.5115, 0.3844, 0.4991, 0.6156, 0.4991, 0.3738, 0.7295, 0.3737, 0.5215, 0.3839, 0.5115, 0.3839, 0.7385, 0.6263, 0.5215, 0.6262, 0.7295, 0.6161, 0.7385, 0.6161, 0.5115, 0.6157, 0.7508, 0.3843, 0.7508, 0.3839, 0.7385, 0.6161, 0.7385, 0.3319, 0.7317, 0.3738, 0.7295, 0.3742, 0.75, 0.3319, 0.75, 0.3319, 0.5193, 0.25, 0.5082, 0.25, 0.5, 0.3319, 0.5, 0.625, 0.7939, 0.625, 0.8749, 0.6103, 0.875, 0.6103, 0.7931, 0.625, 0.375, 0.625, 0.4569, 0.6102, 0.4569, 0.6102, 0.375, 0.25, 0.7406, 0.3319, 0.7317, 0.3319, 0.75, 0.25, 0.75, 0.3737, 0.5215, 0.3319, 0.5193, 0.3319, 0.5, 0.374, 0.5, 0.625, 0.7523, 0.625, 0.7931, 0.6103, 0.7931, 0.6157, 0.7508, 0.6102, 0.4569, 0.6156, 0.4991, 0.625, 0.4999, 0.625, 0.4575, 0.6156, 0.4991, 0.3844, 0.4991, 0.3839, 0.5115, 0.6161, 0.5115, 0.3839, 0.7385, 0.3839, 0.5115, 0.3737, 0.5215, 0.3738, 0.7295, 0.6161, 0.5115, 0.6161, 0.7385, 0.6262, 0.7295, 0.6263, 0.5215, 0.6161, 0.7385, 0.3839, 0.7385, 0.3843, 0.7508, 0.6157, 0.7508, 0.3319, 0.75, 0.3742, 0.75, 0.3738, 0.7295, 0.3319, 0.7317, 0.3319, 0.5, 0.25, 0.5, 0.25, 0.5082, 0.3319, 0.5193, 0.6103, 0.7931, 0.6103, 0.875, 0.625, 0.8749, 0.625, 0.7939, 0.6102, 0.375, 0.6102, 0.4569, 0.625, 0.4569, 0.625, 0.375, 0.25, 0.75, 0.3319, 0.75, 0.3319, 0.7317, 0.25, 0.7406, 0.374, 0.5, 0.3319, 0.5, 0.3319, 0.5193, 0.3737, 0.5215, 0.6157, 0.7508, 0.6103, 0.7931, 0.625, 0.7931, 0.625, 0.7523, 0.3319, 0.5193, 0.3737, 0.5215, 0.3738, 0.7295, 0.3319, 0.7317])
me_cube_001.materials.append(mat_metaldoor1eletricstove1)
me_cube_001.materials.append(mat_glassdoor1eletricstove1)
me_cube_001.materials.append(mat_steeldoor1eletricstove1)
me_cube_001.update()
me_cylinder_001 = bpy.data.meshes.new('Cylinder.001')
me_cylinder_001.from_pydata([(-0.002944, -0.01733, -0.0393), (-0.002944, -0.01733, 0.0393), (-0.002944, 0.01733, -0.0393), (-0.002944, 0.01733, 0.0393), (0.002944, -0.01733, -0.0393), (0.002944, -0.01733, 0.0393), (0.002944, 0.01733, -0.0393), (0.002944, 0.01733, 0.0393), (-0.01223, -0.01733, 7.612e-10), (-0.01223, 0.01733, 7.612e-10), (0.01223, 0.01733, 7.612e-10), (0.01223, -0.01733, 7.612e-10)], [], [(8, 1, 3, 9), (9, 3, 7, 10), (10, 7, 5, 11), (11, 5, 1, 8), (2, 6, 4, 0), (7, 3, 1, 5), (4, 11, 8, 0), (6, 10, 11, 4), (2, 9, 10, 6), (0, 8, 9, 2)])
_uv = me_cylinder_001.uv_layers.new(name='UVMap')
_uv.uv.foreach_set('vector', [0.5, 0.0, 0.625, 0.0, 0.625, 0.25, 0.5, 0.25, 0.5, 0.25, 0.625, 0.25, 0.625, 0.5, 0.5, 0.5, 0.5, 0.5, 0.625, 0.5, 0.625, 0.75, 0.5, 0.75, 0.5, 0.75, 0.625, 0.75, 0.625, 1.0, 0.5, 1.0, 0.125, 0.5, 0.375, 0.5, 0.375, 0.75, 0.125, 0.75, 0.625, 0.5, 0.875, 0.5, 0.875, 0.75, 0.625, 0.75, 0.375, 0.75, 0.5, 0.75, 0.5, 1.0, 0.375, 1.0, 0.375, 0.5, 0.5, 0.5, 0.5, 0.75, 0.375, 0.75, 0.375, 0.25, 0.5, 0.25, 0.5, 0.5, 0.375, 0.5, 0.375, 0.0, 0.5, 0.0, 0.5, 0.25, 0.375, 0.25])
me_cylinder_001.materials.append(mat_metalbutton1eletricstove1)
me_cylinder_001.update()
me_cylinder_002 = bpy.data.meshes.new('Cylinder.002')
me_cylinder_002.from_pydata([(-0.002944, -0.01733, -0.0393), (-0.002944, -0.01733, 0.0393), (-0.002944, 0.01733, -0.0393), (-0.002944, 0.01733, 0.0393), (0.002944, -0.01733, -0.0393), (0.002944, -0.01733, 0.0393), (0.002944, 0.01733, -0.0393), (0.002944, 0.01733, 0.0393), (-0.01223, -0.01733, 7.612e-10), (-0.01223, 0.01733, 7.612e-10), (0.01223, 0.01733, 7.612e-10), (0.01223, -0.01733, 7.612e-10)], [], [(8, 1, 3, 9), (9, 3, 7, 10), (10, 7, 5, 11), (11, 5, 1, 8), (2, 6, 4, 0), (7, 3, 1, 5), (4, 11, 8, 0), (6, 10, 11, 4), (2, 9, 10, 6), (0, 8, 9, 2)])
_uv = me_cylinder_002.uv_layers.new(name='UVMap')
_uv.uv.foreach_set('vector', [0.5, 0.0, 0.625, 0.0, 0.625, 0.25, 0.5, 0.25, 0.5, 0.25, 0.625, 0.25, 0.625, 0.5, 0.5, 0.5, 0.5, 0.5, 0.625, 0.5, 0.625, 0.75, 0.5, 0.75, 0.5, 0.75, 0.625, 0.75, 0.625, 1.0, 0.5, 1.0, 0.125, 0.5, 0.375, 0.5, 0.375, 0.75, 0.125, 0.75, 0.625, 0.5, 0.875, 0.5, 0.875, 0.75, 0.625, 0.75, 0.375, 0.75, 0.5, 0.75, 0.5, 1.0, 0.375, 1.0, 0.375, 0.5, 0.5, 0.5, 0.5, 0.75, 0.375, 0.75, 0.375, 0.25, 0.5, 0.25, 0.5, 0.5, 0.375, 0.5, 0.375, 0.0, 0.5, 0.0, 0.5, 0.25, 0.375, 0.25])
me_cylinder_002.materials.append(mat_metalbutton2eletricstove1)
me_cylinder_002.update()
me_cylinder_003 = bpy.data.meshes.new('Cylinder.003')
me_cylinder_003.from_pydata([(-0.002944, -0.01733, -0.0393), (-0.002944, -0.01733, 0.0393), (-0.002944, 0.01733, -0.0393), (-0.002944, 0.01733, 0.0393), (0.002944, -0.01733, -0.0393), (0.002944, -0.01733, 0.0393), (0.002944, 0.01733, -0.0393), (0.002944, 0.01733, 0.0393), (-0.01223, -0.01733, 7.612e-10), (-0.01223, 0.01733, 7.612e-10), (0.01223, 0.01733, 7.612e-10), (0.01223, -0.01733, 7.612e-10)], [], [(8, 1, 3, 9), (9, 3, 7, 10), (10, 7, 5, 11), (11, 5, 1, 8), (2, 6, 4, 0), (7, 3, 1, 5), (4, 11, 8, 0), (6, 10, 11, 4), (2, 9, 10, 6), (0, 8, 9, 2)])
_uv = me_cylinder_003.uv_layers.new(name='UVMap')
_uv.uv.foreach_set('vector', [0.5, 0.0, 0.625, 0.0, 0.625, 0.25, 0.5, 0.25, 0.5, 0.25, 0.625, 0.25, 0.625, 0.5, 0.5, 0.5, 0.5, 0.5, 0.625, 0.5, 0.625, 0.75, 0.5, 0.75, 0.5, 0.75, 0.625, 0.75, 0.625, 1.0, 0.5, 1.0, 0.125, 0.5, 0.375, 0.5, 0.375, 0.75, 0.125, 0.75, 0.625, 0.5, 0.875, 0.5, 0.875, 0.75, 0.625, 0.75, 0.375, 0.75, 0.5, 0.75, 0.5, 1.0, 0.375, 1.0, 0.375, 0.5, 0.5, 0.5, 0.5, 0.75, 0.375, 0.75, 0.375, 0.25, 0.5, 0.25, 0.5, 0.5, 0.375, 0.5, 0.375, 0.0, 0.5, 0.0, 0.5, 0.25, 0.375, 0.25])
me_cylinder_003.materials.append(mat_metalbutton3eletricstove1)
me_cylinder_003.update()
me_cylinder_004 = bpy.data.meshes.new('Cylinder.004')
me_cylinder_004.from_pydata([(0.002944, -0.01733, -0.0393), (0.002944, -0.01733, 0.0393), (0.002944, 0.01733, -0.0393), (0.002944, 0.01733, 0.0393), (-0.002944, -0.01733, -0.0393), (-0.002944, -0.01733, 0.0393), (-0.002944, 0.01733, -0.0393), (-0.002944, 0.01733, 0.0393), (0.01223, -0.01733, 1.41e-09), (0.01223, 0.01733, 1.41e-09), (-0.01223, 0.01733, 1.41e-09), (-0.01223, -0.01733, 1.41e-09)], [], [(8, 9, 3, 1), (9, 10, 7, 3), (10, 11, 5, 7), (11, 8, 1, 5), (2, 0, 4, 6), (7, 5, 1, 3), (4, 0, 8, 11), (6, 4, 11, 10), (2, 6, 10, 9), (0, 2, 9, 8)])
_uv = me_cylinder_004.uv_layers.new(name='UVMap')
_uv.uv.foreach_set('vector', [0.5, 0.0, 0.5, 0.25, 0.625, 0.25, 0.625, 0.0, 0.5, 0.25, 0.5, 0.5, 0.625, 0.5, 0.625, 0.25, 0.5, 0.5, 0.5, 0.75, 0.625, 0.75, 0.625, 0.5, 0.5, 0.75, 0.5, 1.0, 0.625, 1.0, 0.625, 0.75, 0.125, 0.5, 0.125, 0.75, 0.375, 0.75, 0.375, 0.5, 0.625, 0.5, 0.625, 0.75, 0.875, 0.75, 0.875, 0.5, 0.375, 0.75, 0.375, 1.0, 0.5, 1.0, 0.5, 0.75, 0.375, 0.5, 0.375, 0.75, 0.5, 0.75, 0.5, 0.5, 0.375, 0.25, 0.375, 0.5, 0.5, 0.5, 0.5, 0.25, 0.375, 0.0, 0.375, 0.25, 0.5, 0.25, 0.5, 0.0])
me_cylinder_004.materials.append(mat_metalbutton4eletricstove1)
me_cylinder_004.update()
me_cylinder_005 = bpy.data.meshes.new('Cylinder.005')
me_cylinder_005.from_pydata([(0.002944, -0.01733, -0.0393), (0.002944, -0.01733, 0.0393), (0.002944, 0.01733, -0.0393), (0.002944, 0.01733, 0.0393), (-0.002944, -0.01733, -0.0393), (-0.002944, -0.01733, 0.0393), (-0.002944, 0.01733, -0.0393), (-0.002944, 0.01733, 0.0393), (0.01223, -0.01733, 1.41e-09), (0.01223, 0.01733, 1.41e-09), (-0.01223, 0.01733, 1.41e-09), (-0.01223, -0.01733, 1.41e-09)], [], [(8, 9, 3, 1), (9, 10, 7, 3), (10, 11, 5, 7), (11, 8, 1, 5), (2, 0, 4, 6), (7, 5, 1, 3), (4, 0, 8, 11), (6, 4, 11, 10), (2, 6, 10, 9), (0, 2, 9, 8)])
_uv = me_cylinder_005.uv_layers.new(name='UVMap')
_uv.uv.foreach_set('vector', [0.5, 0.0, 0.5, 0.25, 0.625, 0.25, 0.625, 0.0, 0.5, 0.25, 0.5, 0.5, 0.625, 0.5, 0.625, 0.25, 0.5, 0.5, 0.5, 0.75, 0.625, 0.75, 0.625, 0.5, 0.5, 0.75, 0.5, 1.0, 0.625, 1.0, 0.625, 0.75, 0.125, 0.5, 0.125, 0.75, 0.375, 0.75, 0.375, 0.5, 0.625, 0.5, 0.625, 0.75, 0.875, 0.75, 0.875, 0.5, 0.375, 0.75, 0.375, 1.0, 0.5, 1.0, 0.5, 0.75, 0.375, 0.5, 0.375, 0.75, 0.5, 0.75, 0.5, 0.5, 0.375, 0.25, 0.375, 0.5, 0.5, 0.5, 0.5, 0.25, 0.375, 0.0, 0.375, 0.25, 0.5, 0.25, 0.5, 0.0])
me_cylinder_005.materials.append(mat_metalbutton5eletricstove1)
me_cylinder_005.update()
me_cylinder_006 = bpy.data.meshes.new('Cylinder.006')
me_cylinder_006.from_pydata([(0.002944, -0.01733, -0.0393), (0.002944, -0.01733, 0.0393), (0.002944, 0.01733, -0.0393), (0.002944, 0.01733, 0.0393), (-0.002944, -0.01733, -0.0393), (-0.002944, -0.01733, 0.0393), (-0.002944, 0.01733, -0.0393), (-0.002944, 0.01733, 0.0393), (0.01223, -0.01733, 8.191e-10), (0.01223, 0.01733, 8.191e-10), (-0.01223, 0.01733, 8.191e-10), (-0.01223, -0.01733, 8.191e-10)], [], [(8, 9, 3, 1), (9, 10, 7, 3), (10, 11, 5, 7), (11, 8, 1, 5), (2, 0, 4, 6), (7, 5, 1, 3), (4, 0, 8, 11), (6, 4, 11, 10), (2, 6, 10, 9), (0, 2, 9, 8)])
_uv = me_cylinder_006.uv_layers.new(name='UVMap')
_uv.uv.foreach_set('vector', [0.5, 0.0, 0.5, 0.25, 0.625, 0.25, 0.625, 0.0, 0.5, 0.25, 0.5, 0.5, 0.625, 0.5, 0.625, 0.25, 0.5, 0.5, 0.5, 0.75, 0.625, 0.75, 0.625, 0.5, 0.5, 0.75, 0.5, 1.0, 0.625, 1.0, 0.625, 0.75, 0.125, 0.5, 0.125, 0.75, 0.375, 0.75, 0.375, 0.5, 0.625, 0.5, 0.625, 0.75, 0.875, 0.75, 0.875, 0.5, 0.375, 0.75, 0.375, 1.0, 0.5, 1.0, 0.5, 0.75, 0.375, 0.5, 0.375, 0.75, 0.5, 0.75, 0.5, 0.5, 0.375, 0.25, 0.375, 0.5, 0.5, 0.5, 0.5, 0.25, 0.375, 0.0, 0.375, 0.25, 0.5, 0.25, 0.5, 0.0])
me_cylinder_006.materials.append(mat_metalbutton6eletricstove1)
me_cylinder_006.update()

# ---- objects
ob_eletricstove1 = bpy.data.objects.new('EletricStove1', me_cube)
ob_door1eletricstove1 = bpy.data.objects.new('Door1EletricStove1', me_cube_001)
ob_button1eletricstove1 = bpy.data.objects.new('Button1EletricStove1', me_cylinder_001)
ob_button2eletricstove1 = bpy.data.objects.new('Button2EletricStove1', me_cylinder_002)
ob_button3eletricstove1 = bpy.data.objects.new('Button3EletricStove1', me_cylinder_003)
ob_button4eletricstove1 = bpy.data.objects.new('Button4EletricStove1', me_cylinder_004)
ob_button5eletricstove1 = bpy.data.objects.new('Button5EletricStove1', me_cylinder_005)
ob_button6eletricstove1 = bpy.data.objects.new('Button6EletricStove1', me_cylinder_006)

# ---- transforms, parenting, visibility, modifiers, constraints
ob_eletricstove1.location = (0.0, 0.0, 0.0)
ob_door1eletricstove1.location = (0.0, -0.1868, -0.4912)
ob_button1eletricstove1.location = (-0.3836, -0.1813, 0.1155)
ob_button2eletricstove1.location = (-0.285, -0.1813, 0.1155)
ob_button3eletricstove1.location = (-0.1864, -0.1813, 0.1155)
ob_button4eletricstove1.location = (0.1864, -0.1813, 0.1155)
ob_button5eletricstove1.location = (0.285, -0.1813, 0.1155)
ob_button6eletricstove1.location = (0.3836, -0.1813, 0.1155)

# ---- collection membership
col_collection.objects.link(ob_eletricstove1)
col_collection.objects.link(ob_door1eletricstove1)
col_collection.objects.link(ob_button1eletricstove1)
col_collection.objects.link(ob_button2eletricstove1)
col_collection.objects.link(ob_button3eletricstove1)
col_collection.objects.link(ob_button4eletricstove1)
col_collection.objects.link(ob_button5eletricstove1)
col_collection.objects.link(ob_button6eletricstove1)

# ---- scene / render settings (as saved in the file)
scene.frame_start = 1; scene.frame_end = 250; scene.frame_set(1)
scene.render.engine = 'BLENDER_EEVEE_NEXT'
scene.cycles.sampling_pattern = 'TABULATED_SOBOL'
scene.cycles.use_light_tree = False
scene.view_settings.view_transform = 'Filmic'
bpy.context.view_layer.update()

# ---- added for rendering (the .blend has no active camera and no usable light): camera, sun
cam_auto = bpy.data.cameras.new('AutoCamera')
cam_auto.lens = 50.0
cam_auto.sensor_width = 36.0
cam_auto.clip_end = 1000.0
ob_auto_camera = bpy.data.objects.new('AutoCamera', cam_auto)
scene.collection.objects.link(ob_auto_camera)
ob_auto_camera.location = (1.4418, -1.55735, 0.928302)
ob_auto_camera.rotation_euler = (1.09748, -7.21219e-08, 0.694738)
scene.camera = ob_auto_camera
light_auto_sun = bpy.data.lights.new('AutoSun', 'SUN')
light_auto_sun.energy = 3.0
light_auto_sun.angle = 0.0523599
ob_auto_sun = bpy.data.objects.new('AutoSun', light_auto_sun)
scene.collection.objects.link(ob_auto_sun)
ob_auto_sun.rotation_euler = (0.872665, 0.174533, 0.523599)
bpy.context.view_layer.update()
